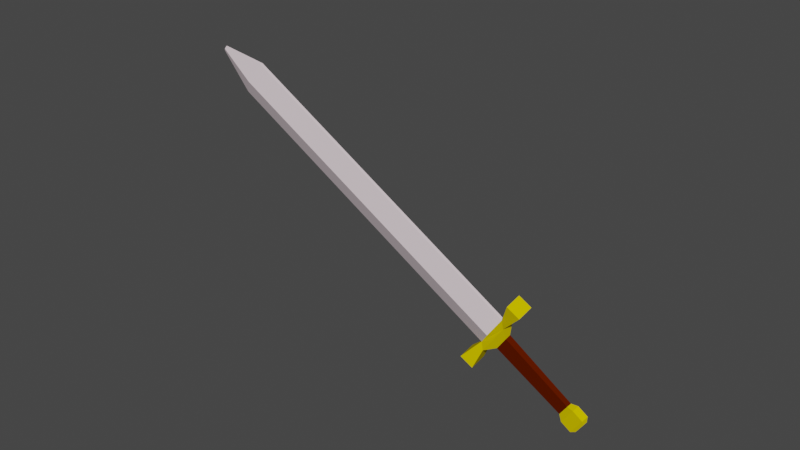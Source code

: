 # Source: sword1.blend  (saved by Blender 2.81.16; exported with 4.5.12 LTS)
import bpy
from mathutils import Matrix  # noqa: F401  (used for matrix-valued properties, if any)

bpy.ops.wm.read_factory_settings(use_empty=True)
scene = bpy.context.scene
scene.name = 'Scene'

# ---- collections
col_collection = bpy.data.collections.new('Collection'); scene.collection.children.link(col_collection)

# ---- materials (node trees are filled in below, after node groups)
mat_material_006 = bpy.data.materials.new('Material.006')
mat_material_006.use_transparent_shadow = False
mat_material_006.diffuse_color = (0.8, 0.6761, 0.7197, 1.0)
mat_material_007 = bpy.data.materials.new('Material.007')
mat_material_007.use_transparent_shadow = False
mat_material_007.diffuse_color = (0.8, 0.6233, 0.0, 1.0)
mat_material_024 = bpy.data.materials.new('Material.024')
mat_material_024.use_transparent_shadow = False
mat_material_024.diffuse_color = (0.1025, 0.01026, 0.0, 1.0)

# ---- material node trees
mat_material_006.use_nodes = True; mat_material_006.node_tree.nodes.clear()
_N = mat_material_006.node_tree.nodes; _L = mat_material_006.node_tree.links
n0 = _N.new('ShaderNodeOutputMaterial'); n0.name = 'Material Output'; n0.location = (1250, 0)
n1 = _N.new('ShaderNodeBsdfPrincipled'); n1.name = 'Principled BSDF'; n1.location = (0, 0)
n1.distribution = 'GGX'
n1.subsurface_method = 'BURLEY'
n1.inputs[0].default_value = (0.8, 0.6761, 0.7197, 1.0)
n1.inputs[3].default_value = 1.45
n1.inputs[13].default_value = 0.0
n1.inputs[27].default_value = (0.0, 0.0, 0.0, 1.0)
n1.inputs[28].default_value = 1.0
_L.new(n1.outputs[0], n0.inputs[0])
n0.is_active_output = True
mat_material_007.use_nodes = True; mat_material_007.node_tree.nodes.clear()
_N = mat_material_007.node_tree.nodes; _L = mat_material_007.node_tree.links
n0 = _N.new('ShaderNodeOutputMaterial'); n0.name = 'Material Output'; n0.location = (1250, 0)
n1 = _N.new('ShaderNodeBsdfPrincipled'); n1.name = 'Principled BSDF'; n1.location = (0, 0)
n1.distribution = 'GGX'
n1.subsurface_method = 'BURLEY'
n1.inputs[0].default_value = (0.8, 0.6233, 0.0, 1.0)
n1.inputs[2].default_value = 0.3151
n1.inputs[3].default_value = 1.45
n1.inputs[13].default_value = 0.0
n1.inputs[27].default_value = (0.0, 0.0, 0.0, 1.0)
n1.inputs[28].default_value = 1.0
_L.new(n1.outputs[0], n0.inputs[0])
n0.is_active_output = True
mat_material_024.use_nodes = True; mat_material_024.node_tree.nodes.clear()
_N = mat_material_024.node_tree.nodes; _L = mat_material_024.node_tree.links
n0 = _N.new('ShaderNodeOutputMaterial'); n0.name = 'Material Output'; n0.location = (1250, 0)
n1 = _N.new('ShaderNodeBsdfPrincipled'); n1.name = 'Principled BSDF'; n1.location = (0, 0)
n1.distribution = 'GGX'
n1.subsurface_method = 'BURLEY'
n1.inputs[0].default_value = (0.1025, 0.01026, 0.0, 1.0)
n1.inputs[2].default_value = 0.9538
n1.inputs[3].default_value = 1.45
n1.inputs[13].default_value = 0.0
n1.inputs[27].default_value = (0.0, 0.0, 0.0, 1.0)
n1.inputs[28].default_value = 1.0
_L.new(n1.outputs[0], n0.inputs[0])
n0.is_active_output = True

# ---- world
world_world = bpy.data.worlds.new('World'); scene.world = world_world
world_world.use_nodes = True; world_world.node_tree.nodes.clear()
_N = world_world.node_tree.nodes; _L = world_world.node_tree.links
n0 = _N.new('ShaderNodeOutputWorld'); n0.name = 'World Output'; n0.location = (300, 300)
n1 = _N.new('ShaderNodeBackground'); n1.name = 'Background'; n1.location = (10, 300)
n1.inputs[0].default_value = (0.05088, 0.05088, 0.05088, 1.0)
_L.new(n1.outputs[0], n0.inputs[0])
n0.is_active_output = True
world_world.color = (0.05088, 0.05088, 0.05088)
world_world.use_sun_shadow = False
world_world.sun_shadow_jitter_overblur = 0.0

# ---- meshes
me_cube_010 = bpy.data.meshes.new('Cube.010')
me_cube_010.from_pydata([(-5.413, -62.63, -13.28), (-4.394, -63.17, -10.27), (-0.713, -9.303, 1.535), (-1.818, -8.696, -1.79), (-0.2102, -8.082, -5.158), (-3.891, -61.95, -16.96), (-4.395, -61.95, -16.96), (-0.7145, -8.082, -5.158), (0.8992, -8.663, -1.973), (-2.756, -62.52, -13.87), (-3.891, -61.95, -16.96), (-0.2102, -8.082, -5.158), (-0.713, -9.303, 1.535), (-4.394, -63.17, -10.27), (-3.892, -63.17, -10.27), (-0.2117, -9.303, 1.535), (-3.891, -61.95, -16.96), (-4.088, -69.32, -15.37), (-4.166, -69.32, -15.37), (-4.395, -61.95, -16.96), (-4.395, -61.95, -16.96), (-5.413, -62.63, -13.28), (-1.818, -8.696, -1.79), (-0.7145, -8.082, -5.158), (-0.2117, -9.303, 1.535), (-3.892, -63.17, -10.27), (-2.756, -62.52, -13.87), (0.8992, -8.663, -1.973), (-3.912, -69.4, -14.89), (-4.088, -69.51, -14.33), (-4.165, -69.51, -14.33), (-4.323, -69.42, -14.8), (-4.166, -69.32, -15.37), (-4.088, -69.32, -15.37), (-3.892, -63.17, -10.27), (-4.088, -69.51, -14.33), (-3.912, -69.4, -14.89), (-2.756, -62.52, -13.87), (-4.323, -69.42, -14.8), (-4.165, -69.51, -14.33), (-4.394, -63.17, -10.27), (-5.413, -62.63, -13.28), (-2.756, -62.52, -13.87), (-3.912, -69.4, -14.89), (-4.088, -69.32, -15.37), (-3.891, -61.95, -16.96), (-4.166, -69.32, -15.37), (-4.323, -69.42, -14.8), (-5.413, -62.63, -13.28), (-4.395, -61.95, -16.96), (-4.394, -63.17, -10.27), (-4.165, -69.51, -14.33), (-4.088, -69.51, -14.33), (-3.892, -63.17, -10.27), (0.8483, -8.237, 1.73), (-0.2117, -9.303, 1.535), (0.8992, -8.663, -1.973), (-0.2102, -8.082, -5.158), (0.8483, -7.016, -4.964), (0.2021, -6.649, 0.1219), (0.8483, -8.237, 1.73), (0.8483, -7.016, -4.964), (0.2021, -6.118, -2.791), (-1.818, -8.696, -1.79), (-0.713, -9.303, 1.535), (-1.773, -8.237, 1.73), (-0.7145, -8.082, -5.158), (-1.773, -7.016, -4.964), (1.179, -8.362, 6.224), (1.179, -10.82, 5.776), (-0.2117, -9.303, 1.535), (0.8483, -8.237, 1.73), (-2.104, -8.005, -9.652), (-0.7145, -8.082, -5.158), (-1.773, -7.016, -4.964), (-2.104, -5.549, -9.204), (-2.104, -8.362, 6.224), (-2.104, -10.82, 5.776), (1.179, -10.82, 5.776), (1.179, -8.362, 6.224), (1.179, -5.549, -9.204), (1.179, -8.005, -9.652), (-2.104, -8.005, -9.652), (-2.104, -5.549, -9.204), (-1.773, -8.237, 1.73), (-2.104, -8.362, 6.224), (1.179, -8.362, 6.224), (0.8483, -8.237, 1.73), (-2.104, -5.549, -9.204), (-1.773, -7.016, -4.964), (0.8483, -7.016, -4.964), (1.179, -5.549, -9.204), (-0.2117, -9.303, 1.535), (1.179, -10.82, 5.776), (-2.104, -10.82, 5.776), (-0.713, -9.303, 1.535), (-0.713, -9.303, 1.535), (-2.104, -10.82, 5.776), (-2.104, -8.362, 6.224), (-1.773, -8.237, 1.73), (0.8483, -7.016, -4.964), (-0.2102, -8.082, -5.158), (1.179, -8.005, -9.652), (1.179, -5.549, -9.204), (1.179, -8.005, -9.652), (-0.2102, -8.082, -5.158), (-0.7145, -8.082, -5.158), (-2.104, -8.005, -9.652), (-1.773, -7.016, -4.964), (-1.773, -8.237, 1.73), (-0.9389, -6.649, 0.1219), (-0.9389, -6.118, -2.791), (-0.9389, -6.649, 0.1219), (-1.773, -8.237, 1.73), (0.8483, -8.237, 1.73), (0.2021, -6.649, 0.1219), (0.2021, -6.118, -2.791), (0.8483, -7.016, -4.964), (-1.773, -7.016, -4.964), (-0.9389, -6.118, -2.791), (0.03696, 6.397, 2.469), (0.981, 6.305, 2.444), (1.311, 7.115, 3.215), (-0.09016, 7.251, 3.252), (1.511, 9.063, 3.611), (1.311, 7.115, 3.215), (1.287, 7.846, -0.3659), (1.486, 9.794, 0.0304), (1.287, 7.846, -0.3659), (0.9647, 6.798, 0.03074), (0.02057, 6.89, 0.05586), (-0.1145, 7.982, -0.3287), (1.311, 7.115, 3.215), (0.981, 6.305, 2.444), (0.9647, 6.798, 0.03074), (1.287, 7.846, -0.3659), (0.02057, 6.89, 0.05586), (0.03696, 6.397, 2.469), (-0.09016, 7.251, 3.252), (-0.1145, 7.982, -0.3287), (0.1095, 9.199, 3.648), (1.511, 9.063, 3.611), (1.301, 9.713, 3.065), (0.4109, 9.8, 3.089), (-0.1145, 7.982, -0.3287), (-0.09016, 7.251, 3.252), (0.1095, 9.199, 3.648), (0.08514, 9.93, 0.06767), (-0.09016, 7.251, 3.252), (1.311, 7.115, 3.215), (1.511, 9.063, 3.611), (0.1095, 9.199, 3.648), (1.486, 9.794, 0.0304), (1.287, 7.846, -0.3659), (-0.1145, 7.982, -0.3287), (0.08514, 9.93, 0.06767), (0.4109, 9.8, 3.089), (1.301, 9.713, 3.065), (1.286, 10.18, 0.7903), (0.3955, 10.26, 0.8139), (1.286, 10.18, 0.7903), (1.486, 9.794, 0.0304), (0.08514, 9.93, 0.06767), (0.3955, 10.26, 0.8139), (1.301, 9.713, 3.065), (1.511, 9.063, 3.611), (1.486, 9.794, 0.0304), (1.286, 10.18, 0.7903), (0.08514, 9.93, 0.06767), (0.1095, 9.199, 3.648), (0.4109, 9.8, 3.089), (0.3955, 10.26, 0.8139), (-0.9389, -6.118, -2.791), (-0.9389, -6.649, 0.1219), (0.03696, 6.397, 2.469), (0.02057, 6.89, 0.05586), (0.03696, 6.397, 2.469), (-0.9389, -6.649, 0.1219), (0.2021, -6.649, 0.1219), (0.981, 6.305, 2.444), (0.2021, -6.118, -2.791), (-0.9389, -6.118, -2.791), (0.02057, 6.89, 0.05586), (0.9647, 6.798, 0.03074), (0.981, 6.305, 2.444), (0.2021, -6.649, 0.1219), (0.2021, -6.118, -2.791), (0.9647, 6.798, 0.03074)], [], [(0, 1, 2), (3, 0, 2), (4, 5, 6), (4, 6, 7), (8, 9, 10), (8, 10, 11), (12, 13, 14), (12, 14, 15), (16, 17, 18), (16, 18, 19), (20, 21, 22), (23, 20, 22), (24, 25, 26), (24, 26, 27), (28, 29, 30), (28, 30, 31), (28, 31, 32), (33, 28, 32), (34, 35, 36), (34, 36, 37), (38, 39, 40), (41, 38, 40), (42, 43, 44), (42, 44, 45), (46, 47, 48), (49, 46, 48), (50, 51, 52), (50, 52, 53), (54, 55, 56), (54, 56, 57), (54, 57, 58), (59, 60, 61), (59, 61, 62), (63, 64, 65), (66, 63, 65), (67, 66, 65), (68, 69, 70), (68, 70, 71), (72, 73, 74), (75, 72, 74), (76, 77, 78), (76, 78, 79), (80, 81, 82), (80, 82, 83), (84, 85, 86), (84, 86, 87), (88, 89, 90), (88, 90, 91), (92, 93, 94), (92, 94, 95), (96, 97, 98), (99, 96, 98), (100, 101, 102), (100, 102, 103), (104, 105, 106), (104, 106, 107), (108, 109, 110), (111, 108, 110), (112, 113, 114), (112, 114, 115), (116, 117, 118), (116, 118, 119), (120, 121, 122), (123, 120, 122), (124, 125, 126), (124, 126, 127), (128, 129, 130), (128, 130, 131), (132, 133, 134), (132, 134, 135), (136, 137, 138), (139, 136, 138), (140, 141, 142), (143, 140, 142), (144, 145, 146), (147, 144, 146), (148, 149, 150), (151, 148, 150), (152, 153, 154), (152, 154, 155), (156, 157, 158), (159, 156, 158), (160, 161, 162), (160, 162, 163), (164, 165, 166), (167, 164, 166), (168, 169, 170), (168, 170, 171), (172, 173, 174), (175, 172, 174), (176, 177, 178), (176, 178, 179), (180, 181, 182), (183, 180, 182), (184, 185, 186), (184, 186, 187)])
me_cube_010.polygons.foreach_set('use_smooth', [1, 1, 0, 0, 1, 1, 0, 0, 0, 0, 1, 1, 1, 1, 0, 0, 0, 0, 1, 1, 0, 1, 0, 0, 0, 0, 0, 0, 1, 1, 1, 0, 0, 1, 1, 1, 1, 1, 1, 1, 0, 0, 0, 0, 0, 0, 1, 0, 0, 0, 1, 1, 1, 1, 0, 0, 0, 0, 0, 0, 0, 0, 0, 0, 0, 0, 0, 0, 0, 0, 0, 0, 0, 0, 0, 0, 0, 0, 0, 0, 0, 0, 0, 0, 0, 0, 0, 0, 1, 1, 1, 1, 1, 1, 1, 1])
me_cube_010.polygons.foreach_set('material_index', [0, 0, 0, 0, 0, 0, 0, 0, 0, 0, 0, 0, 0, 0, 0, 0, 0, 0, 0, 0, 0, 0, 0, 0, 0, 0, 0, 0, 1, 1, 1, 1, 1, 1, 1, 1, 1, 1, 1, 1, 1, 1, 1, 1, 1, 1, 1, 1, 1, 1, 1, 1, 1, 1, 1, 1, 1, 1, 1, 1, 1, 1, 1, 1, 1, 1, 1, 1, 1, 1, 1, 1, 1, 1, 1, 1, 1, 1, 1, 1, 1, 1, 1, 1, 1, 1, 1, 1, 2, 2, 2, 2, 2, 2, 2, 2])
_uv = me_cube_010.uv_layers.new(name='TEXCOORD_0')
_uv.uv.foreach_set('vector', [0.375, 0.1124, 0.375, 0.0, 0.625, 0.0, 0.625, 0.1242, 0.375, 0.1124, 0.625, 0.0, 0.625, 0.5, 0.375, 0.5, 0.375, 0.25, 0.625, 0.5, 0.375, 0.25, 0.625, 0.25, 0.625, 0.6189, 0.375, 0.6154, 0.375, 0.5, 0.625, 0.6189, 0.375, 0.5, 0.625, 0.5, 0.625, 1.0, 0.375, 1.0, 0.375, 0.75, 0.625, 1.0, 0.375, 0.75, 0.625, 0.75, 0.375, 0.5, 0.375, 0.5, 0.375, 0.25, 0.375, 0.5, 0.375, 0.25, 0.375, 0.25, 0.375, 0.25, 0.375, 0.1124, 0.625, 0.1242, 0.625, 0.25, 0.375, 0.25, 0.625, 0.1242, 0.625, 0.75, 0.375, 0.75, 0.375, 0.6154, 0.625, 0.75, 0.375, 0.6154, 0.625, 0.6189, 0.375, 0.6154, 0.375, 0.75, 0.125, 0.75, 0.375, 0.6154, 0.125, 0.75, 0.125, 0.6376, 0.375, 0.6154, 0.125, 0.6376, 0.125, 0.5, 0.375, 0.5, 0.375, 0.6154, 0.125, 0.5, 0.375, 0.75, 0.375, 0.75, 0.375, 0.6154, 0.375, 0.75, 0.375, 0.6154, 0.375, 0.6154, 0.375, 0.1124, 0.375, 0.0, 0.375, 0.0, 0.375, 0.1124, 0.375, 0.1124, 0.375, 0.0, 0.375, 0.6154, 0.375, 0.6154, 0.375, 0.5, 0.375, 0.6154, 0.375, 0.5, 0.375, 0.5, 0.375, 0.25, 0.375, 0.1124, 0.375, 0.1124, 0.375, 0.25, 0.375, 0.25, 0.375, 0.1124, 0.375, 1.0, 0.375, 1.0, 0.375, 0.75, 0.375, 1.0, 0.375, 0.75, 0.375, 0.75, 0.625, 0.75, 0.625, 0.75, 0.625, 0.6189, 0.625, 0.75, 0.625, 0.6189, 0.625, 0.5, 0.625, 0.75, 0.625, 0.5, 0.625, 0.5, 0.625, 0.75, 0.625, 0.75, 0.625, 0.5, 0.625, 0.75, 0.625, 0.5, 0.625, 0.5, 0.625, 0.1242, 0.625, 0.0, 0.625, 0.0, 0.625, 0.25, 0.625, 0.1242, 0.625, 0.0, 0.625, 0.25, 0.625, 0.25, 0.625, 0.0, 0.625, 0.75, 0.625, 0.75, 0.625, 0.75, 0.625, 0.75, 0.625, 0.75, 0.625, 0.75, 0.625, 0.25, 0.625, 0.25, 0.625, 0.25, 0.625, 0.25, 0.625, 0.25, 0.625, 0.25, 0.625, 1.0, 0.625, 1.0, 0.625, 0.75, 0.625, 1.0, 0.625, 0.75, 0.625, 0.75, 0.625, 0.5, 0.625, 0.5, 0.625, 0.25, 0.625, 0.5, 0.625, 0.25, 0.625, 0.25, 0.875, 0.75, 0.875, 0.75, 0.625, 0.75, 0.875, 0.75, 0.625, 0.75, 0.625, 0.75, 0.875, 0.5, 0.875, 0.5, 0.625, 0.5, 0.875, 0.5, 0.625, 0.5, 0.625, 0.5, 0.625, 0.75, 0.625, 0.75, 0.625, 1.0, 0.625, 0.75, 0.625, 1.0, 0.625, 1.0, 0.625, 0.0, 0.625, 0.0, 0.625, 0.0, 0.625, 0.0, 0.625, 0.0, 0.625, 0.0, 0.625, 0.5, 0.625, 0.5, 0.625, 0.5, 0.625, 0.5, 0.625, 0.5, 0.625, 0.5, 0.625, 0.5, 0.625, 0.5, 0.625, 0.25, 0.625, 0.5, 0.625, 0.25, 0.625, 0.25, 0.625, 0.25, 0.625, 0.0, 0.625, 0.0, 0.625, 0.25, 0.625, 0.25, 0.625, 0.0, 0.875, 0.75, 0.875, 0.75, 0.625, 0.75, 0.875, 0.75, 0.625, 0.75, 0.625, 0.75, 0.625, 0.5, 0.625, 0.5, 0.875, 0.5, 0.625, 0.5, 0.875, 0.5, 0.875, 0.5, 0.875, 0.75, 0.625, 0.75, 0.625, 0.75, 0.875, 0.75, 0.875, 0.75, 0.625, 0.75, 0.625, 0.75, 0.625, 0.75, 0.625, 0.5, 0.625, 0.75, 0.625, 0.5, 0.625, 0.5, 0.625, 0.5, 0.625, 0.5, 0.875, 0.5, 0.625, 0.5, 0.875, 0.5, 0.875, 0.5, 0.625, 0.75, 0.625, 0.75, 0.625, 0.5, 0.625, 0.75, 0.625, 0.5, 0.625, 0.5, 0.625, 0.25, 0.625, 0.0, 0.625, 0.0, 0.625, 0.25, 0.625, 0.25, 0.625, 0.0, 0.875, 0.75, 0.625, 0.75, 0.625, 0.75, 0.875, 0.75, 0.875, 0.75, 0.625, 0.75, 0.625, 0.25, 0.625, 0.0, 0.625, 0.0, 0.625, 0.25, 0.625, 0.25, 0.625, 0.0, 0.875, 0.75, 0.625, 0.75, 0.625, 0.75, 0.875, 0.75, 0.875, 0.75, 0.625, 0.75, 0.625, 0.5, 0.625, 0.5, 0.875, 0.5, 0.625, 0.5, 0.875, 0.5, 0.875, 0.5, 0.875, 0.75, 0.625, 0.75, 0.625, 0.5, 0.875, 0.5, 0.875, 0.75, 0.625, 0.5, 0.625, 0.5, 0.625, 0.5, 0.875, 0.5, 0.625, 0.5, 0.875, 0.5, 0.875, 0.5, 0.625, 0.75, 0.625, 0.75, 0.625, 0.5, 0.625, 0.5, 0.625, 0.75, 0.625, 0.5, 0.625, 0.25, 0.625, 0.0, 0.625, 0.0, 0.625, 0.25, 0.625, 0.0, 0.625, 0.25, 0.625, 0.25, 0.625, 0.0, 0.625, 0.0, 0.625, 0.25, 0.625, 0.25, 0.625, 0.0, 0.875, 0.75, 0.875, 0.75, 0.625, 0.75, 0.875, 0.75, 0.625, 0.75, 0.625, 0.75, 0.625, 0.5, 0.875, 0.5, 0.875, 0.5, 0.625, 0.5, 0.625, 0.5, 0.875, 0.5, 0.625, 0.75, 0.625, 0.75, 0.625, 0.5, 0.625, 0.75, 0.625, 0.5, 0.625, 0.5])
me_cube_010.materials.append(mat_material_006)
me_cube_010.materials.append(mat_material_007)
me_cube_010.materials.append(mat_material_024)
me_cube_010.use_remesh_fix_poles = True
me_cube_010.use_remesh_preserve_attributes = False
me_cube_010.use_mirror_vertex_groups = False
me_cube_010.update()
me_cube_010.normals_split_custom_set([tuple(v) for v in zip(*[iter([-0.9483, -0.004524, 0.3172, -0.9484, -0.004523, 0.3172, -0.9483, -0.004529, 0.3172, -0.9484, -0.004522, 0.3172, -0.9483, -0.004524, 0.3172, -0.9483, -0.004529, 0.3172, 0.0, 0.214, -0.9768, 0.0, 0.214, -0.9768, 0.0, 0.214, -0.9768, 0.0, 0.214, -0.9768, 0.0, 0.214, -0.9768, 0.0, 0.214, -0.9768, 0.9421, 0.009583, -0.3352, 0.9421, 0.00958, -0.3352, 0.9421, 0.00958, -0.3352, 0.9421, 0.009583, -0.3352, 0.9421, 0.00958, -0.3352, 0.9421, 0.009588, -0.3352, 0.0, -0.214, 0.9768, 0.0, -0.214, 0.9768, 0.0, -0.214, 0.9768, 0.0, -0.214, 0.9768, 0.0, -0.214, 0.9768, 0.0, -0.214, 0.9768, 0.0, -0.2114, -0.9774, 0.0, -0.2114, -0.9774, 0.0, -0.2114, -0.9774, 0.0, -0.2114, -0.9774, 0.0, -0.2114, -0.9774, 0.0, -0.2114, -0.9774, -0.9564, 0.1219, -0.2655, -0.9564, 0.1219, -0.2655, -0.9564, 0.1219, -0.2655, -0.9564, 0.1219, -0.2655, -0.9564, 0.1219, -0.2655, -0.9564, 0.1219, -0.2655, 0.9523, -0.126, 0.278, 0.9522, -0.126, 0.2781, 0.9523, -0.126, 0.2781, 0.9523, -0.126, 0.278, 0.9523, -0.126, 0.2781, 0.9523, -0.126, 0.2778, 0.0, -0.9838, -0.1795, 0.0, -0.9838, -0.1795, 0.0, -0.9838, -0.1795, -1.028e-05, -0.9838, -0.1794, -1.028e-05, -0.9838, -0.1794, -1.028e-05, -0.9838, -0.1794, -1.069e-05, -0.9838, -0.1794, -1.069e-05, -0.9838, -0.1794, -1.069e-05, -0.9838, -0.1794, 0.0, -0.9838, -0.1794, 0.0, -0.9838, -0.1794, 0.0, -0.9838, -0.1794, 0.9447, -0.1974, 0.262, 0.9447, -0.1974, 0.262, 0.9447, -0.1974, 0.262, 0.9447, -0.1974, 0.262, 0.9447, -0.1974, 0.262, 0.9447, -0.1974, 0.262, -0.9366, -0.2126, 0.2784, -0.9366, -0.2126, 0.2784, -0.9366, -0.2126, 0.2784, -0.9366, -0.2126, 0.2784, -0.9366, -0.2126, 0.2784, -0.9366, -0.2126, 0.2784, 0.9276, -0.1025, -0.3593, 0.9276, -0.1025, -0.3593, 0.9276, -0.1025, -0.3593, 0.9276, -0.1025, -0.3593, 0.9276, -0.1025, -0.3593, 0.9276, -0.1025, -0.3593, -0.9556, -0.09048, -0.2806, -0.9556, -0.09048, -0.2806, -0.9556, -0.09048, -0.2806, -0.9556, -0.09048, -0.2806, -0.9556, -0.09048, -0.2806, -0.9556, -0.09048, -0.2806, 0.0, -0.5404, 0.8414, 0.0, -0.5404, 0.8414, 0.0, -0.5404, 0.8414, 0.0, -0.5404, 0.8414, 0.0, -0.5404, 0.8414, 0.0, -0.5404, 0.8414, 0.9066, -0.4151, -0.07559, 0.9066, -0.4151, -0.0756, 0.9066, -0.4151, -0.0756, 0.9066, -0.4151, -0.07559, 0.9066, -0.4151, -0.0756, 0.9066, -0.4152, -0.0756, 0.9066, -0.4151, -0.07559, 0.9066, -0.4152, -0.0756, 0.9066, -0.4151, -0.07559, 0.8918, 0.4452, 0.08118, 0.8918, 0.4452, 0.08118, 0.8918, 0.4452, 0.08118, 0.8918, 0.4452, 0.08118, 0.8918, 0.4452, 0.08118, 0.8918, 0.4452, 0.08118, -0.9057, -0.4171, -0.07597, -0.9057, -0.4171, -0.07595, -0.9057, -0.4171, -0.07596, -0.9057, -0.4171, -0.07596, -0.9057, -0.4171, -0.07597, -0.9057, -0.4171, -0.07596, -0.9057, -0.417, -0.07604, -0.9057, -0.4171, -0.07596, -0.9057, -0.4171, -0.07596, 0.9425, -0.2414, -0.2312, 0.9425, -0.2415, -0.2312, 0.9425, -0.2415, -0.2312, 0.9425, -0.2414, -0.2312, 0.9425, -0.2415, -0.2312, 0.9425, -0.2415, -0.2312, -0.9425, -0.3072, 0.1313, -0.9425, -0.3072, 0.1314, -0.9425, -0.3072, 0.1313, -0.9425, -0.3072, 0.1314, -0.9425, -0.3072, 0.1313, -0.9425, -0.3072, 0.1313, 0.0, -0.1794, 0.9838, 0.0, -0.1794, 0.9838, 0.0, -0.1794, 0.9838, 0.0, -0.1794, 0.9838, 0.0, -0.1794, 0.9838, 0.0, -0.1794, 0.9838, 0.0, 0.1794, -0.9838, 0.0, 0.1794, -0.9838, 0.0, 0.1794, -0.9838, 0.0, 0.1794, -0.9838, 0.0, 0.1794, -0.9838, 0.0, 0.1794, -0.9838, 0.0, 0.9996, 0.02787, 0.0, 0.9996, 0.02787, 0.0, 0.9996, 0.02787, 0.0, 0.9996, 0.02787, 0.0, 0.9996, 0.02787, 0.0, 0.9996, 0.02787, 0.0, 0.945, 0.3271, 0.0, 0.945, 0.3271, 0.0, 0.945, 0.3271, 0.0, 0.945, 0.3271, 0.0, 0.945, 0.3271, 0.0, 0.945, 0.3271, 0.0, -0.9416, -0.3367, 0.0, -0.9416, -0.3367, 0.0, -0.9416, -0.3367, 0.0, -0.9416, -0.3367, 0.0, -0.9416, -0.3367, 0.0, -0.9416, -0.3367, -0.9425, -0.2415, -0.2312, -0.9425, -0.2415, -0.2312, -0.9425, -0.2414, -0.2312, -0.9425, -0.2415, -0.2312, -0.9425, -0.2415, -0.2312, -0.9425, -0.2414, -0.2312, 0.9425, -0.3072, 0.1313, 0.9425, -0.3072, 0.1314, 0.9425, -0.3072, 0.1313, 0.9425, -0.3072, 0.1313, 0.9425, -0.3072, 0.1313, 0.9425, -0.3072, 0.1314, 0.0, -0.9999, -0.01709, 0.0, -0.9999, -0.01709, 0.0, -0.9999, -0.01709, 0.0, -0.9999, -0.01709, 0.0, -0.9999, -0.01709, 0.0, -0.9999, -0.01709, -0.8365, 0.539, 0.0983, -0.8365, 0.539, 0.0983, -0.8365, 0.539, 0.0983, -0.8365, 0.539, 0.0983, -0.8365, 0.539, 0.0983, -0.8365, 0.539, 0.0983, 0.0, 0.7115, 0.7027, 0.0, 0.7115, 0.7027, 0.0, 0.7115, 0.7027, 0.0, 0.7115, 0.7027, 0.0, 0.7115, 0.7027, 0.0, 0.7115, 0.7027, 0.0, 0.9241, -0.3822, 0.0, 0.9241, -0.3822, 0.0, 0.9241, -0.3822, 0.0, 0.9241, -0.3822, 0.0, 0.9241, -0.3822, 0.0, 0.9241, -0.3822, -0.04644, -0.6792, 0.7325, -0.04644, -0.6792, 0.7325, -0.04644, -0.6792, 0.7325, -0.04643, -0.6792, 0.7325, -0.04643, -0.6792, 0.7325, -0.04643, -0.6792, 0.7325, 0.995, -0.09657, -0.02647, 0.995, -0.09657, -0.02647, 0.995, -0.09657, -0.02647, 0.995, -0.09657, -0.02647, 0.995, -0.09657, -0.02647, 0.995, -0.09657, -0.02647, -0.05779, -0.3379, -0.9394, -0.05779, -0.3379, -0.9394, -0.05779, -0.3379, -0.9394, -0.05779, -0.3379, -0.9394, -0.05779, -0.3379, -0.9394, -0.05779, -0.3379, -0.9394, 0.9456, -0.3175, -0.07124, 0.9456, -0.3175, -0.07124, 0.9456, -0.3175, -0.07124, 0.9456, -0.3175, -0.07124, 0.9456, -0.3175, -0.07124, 0.9456, -0.3175, -0.07124, -0.9914, -0.1296, -0.01971, -0.9914, -0.1296, -0.01971, -0.9914, -0.1296, -0.01971, -0.9914, -0.1295, -0.01971, -0.9914, -0.1295, -0.01971, -0.9914, -0.1295, -0.01971, 0.08363, 0.6561, 0.75, 0.08363, 0.6561, 0.75, 0.08363, 0.6561, 0.75, 0.08363, 0.6561, 0.75, 0.08363, 0.6561, 0.75, 0.08363, 0.6561, 0.75, -0.995, 0.09657, 0.02647, -0.995, 0.09657, 0.02647, -0.995, 0.09657, 0.02647, -0.995, 0.09657, 0.02647, -0.995, 0.09657, 0.02647, -0.995, 0.09657, 0.02647, 0.006654, -0.2, 0.9798, 0.006654, -0.2, 0.9798, 0.006654, -0.2, 0.9798, 0.006654, -0.2, 0.9798, 0.006654, -0.2, 0.9798, 0.006654, -0.2, 0.9798, -0.006654, 0.2, -0.9798, -0.006654, 0.2, -0.9798, -0.006654, 0.2, -0.9798, -0.006654, 0.2, -0.9798, -0.006654, 0.2, -0.9798, -0.006654, 0.2, -0.9798, 0.09991, 0.975, 0.1984, 0.09991, 0.975, 0.1984, 0.09991, 0.975, 0.1984, 0.09991, 0.975, 0.1984, 0.09991, 0.975, 0.1984, 0.09991, 0.975, 0.1984, 0.07559, 0.8978, -0.4339, 0.07559, 0.8978, -0.4339, 0.07559, 0.8978, -0.4339, 0.07559, 0.8978, -0.4339, 0.07559, 0.8978, -0.4339, 0.07559, 0.8978, -0.4339, 0.9323, 0.3556, 0.06626, 0.9323, 0.3556, 0.06626, 0.9323, 0.3556, 0.06626, 0.9323, 0.3556, 0.06626, 0.9323, 0.3556, 0.06626, 0.9323, 0.3556, 0.06626, -0.8418, 0.5278, 0.1135, -0.8418, 0.5278, 0.1135, -0.8418, 0.5278, 0.1135, -0.8418, 0.5278, 0.1135, -0.8418, 0.5278, 0.1135, -0.8418, 0.5278, 0.1135, -0.9974, 0.07077, 0.01665, -0.9974, 0.07076, 0.01666, -0.9974, 0.07076, 0.01666, -0.9974, 0.07075, 0.0167, -0.9974, 0.07077, 0.01665, -0.9974, 0.07076, 0.01666, 0.004098, -0.177, 0.9842, 0.004075, -0.177, 0.9842, 0.004087, -0.177, 0.9842, 0.004098, -0.177, 0.9842, 0.004087, -0.177, 0.9842, 0.004073, -0.177, 0.9842, -0.002338, 0.2138, -0.9769, -0.002397, 0.2138, -0.9769, -0.002363, 0.2138, -0.9769, -0.002366, 0.2138, -0.9769, -0.002338, 0.2138, -0.9769, -0.002363, 0.2138, -0.9769, 0.9983, -0.05671, -0.01398, 0.9983, -0.05671, -0.01396, 0.9983, -0.05671, -0.01396, 0.9983, -0.05671, -0.01398, 0.9983, -0.05671, -0.01396, 0.9983, -0.0567, -0.01399])] * 3)])

# ---- objects
ob_cube_018 = bpy.data.objects.new('Cube.018', me_cube_010)

# ---- transforms, parenting, visibility, modifiers, constraints
ob_cube_018.location = (0.03062, 0.00694, 0.1078)
ob_cube_018.rotation_mode = 'QUATERNION'
ob_cube_018.rotation_quaternion = (0.6817, -0.2319, 0.3045, -0.6235)
ob_cube_018.scale = (0.01214, 0.01214, 0.01214)
ob_cube_018.lineart.crease_threshold = 0.0

# ---- collection membership
col_collection.objects.link(ob_cube_018)

# ---- scene / render settings (as saved in the file)
scene.frame_start = 1; scene.frame_end = 250; scene.frame_set(1)
scene.render.engine = 'BLENDER_EEVEE_NEXT'
scene.cycles.use_denoising = False
scene.cycles.samples = 128
scene.cycles.sampling_pattern = 'TABULATED_SOBOL'
scene.cycles.use_adaptive_sampling = False
scene.cycles.use_light_tree = False
scene.view_settings.view_transform = 'Filmic'
bpy.context.view_layer.update()

# ---- added for rendering (the .blend has no active camera and no usable light): camera, sun
cam_auto = bpy.data.cameras.new('AutoCamera')
cam_auto.lens = 50.0
cam_auto.sensor_width = 36.0
cam_auto.clip_end = 1000.0
ob_auto_camera = bpy.data.objects.new('AutoCamera', cam_auto)
scene.collection.objects.link(ob_auto_camera)
ob_auto_camera.location = (0.904039, -1.41678, 1.25487)
ob_auto_camera.rotation_euler = (1.09748, -7.21219e-08, 0.694738)
scene.camera = ob_auto_camera
light_auto_sun = bpy.data.lights.new('AutoSun', 'SUN')
light_auto_sun.energy = 3.0
light_auto_sun.angle = 0.0523599
ob_auto_sun = bpy.data.objects.new('AutoSun', light_auto_sun)
scene.collection.objects.link(ob_auto_sun)
ob_auto_sun.rotation_euler = (0.872665, 0.174533, 0.523599)
bpy.context.view_layer.update()

